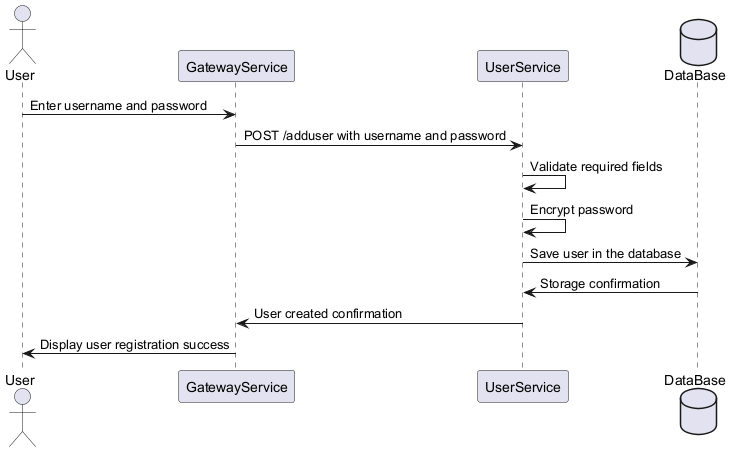

The diagram above was rendered by PlantUML. Its source (embedded in the PNG):
@startuml

actor User
participant "GatewayService" as GS
participant "UserService" as US
database "DataBase" as DB

User -> GS: Enter username and password
GS -> US: POST /adduser with username and password
US -> US: Validate required fields
US -> US: Encrypt password
US -> DB: Save user in the database
DB -> US: Storage confirmation
US -> GS: User created confirmation
GS -> User: Display user registration success

@enduml